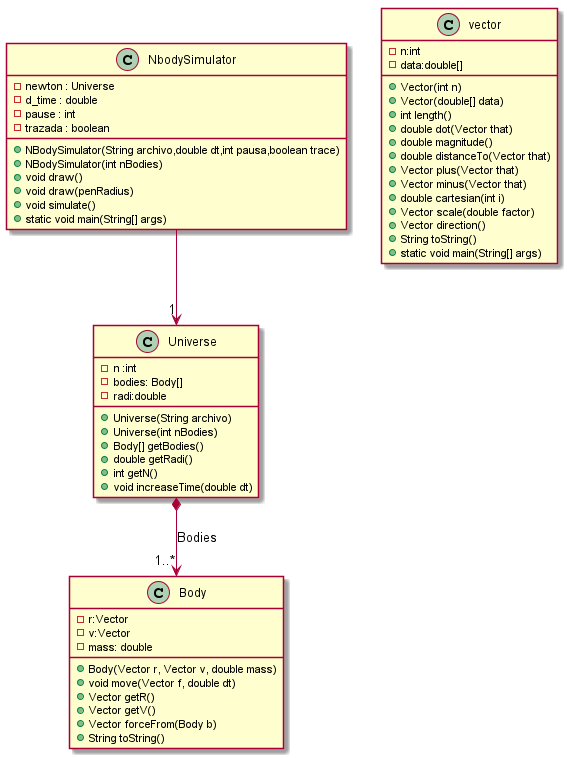

The diagram above was rendered by PlantUML. Its source (embedded in the PNG):
@startuml

CLASS Universe{
- n :int
- bodies: Body[]
- radi:double
+ Universe(String archivo)
+ Universe(int nBodies)
+ Body[] getBodies()
+ double getRadi()
+ int getN()
+ void increaseTime(double dt)
}

class Body{
    - r:Vector
    -  v:Vector
    -  mass: double
    + Body(Vector r, Vector v, double mass)
    + void move(Vector f, double dt)
    + Vector getR()
    + Vector getV()
    + Vector forceFrom(Body b)
    +String toString()
}
Class NbodySimulator{
+ NBodySimulator(String archivo,double dt,int pausa,boolean trace)
+ NBodySimulator(int nBodies)
+void draw()
+void draw(penRadius)
+void simulate()
+static void main(String[] args)
  - newton : Universe
  -d_time : double
  -pause : int
  -trazada : boolean
}
class vector {
 -n:int
 -data:double[]
 +Vector(int n)
 +Vector(double[] data)
 +int length()
 +double dot(Vector that)
 +double magnitude()
 +double distanceTo(Vector that)
 +Vector plus(Vector that)
 +Vector minus(Vector that)
 +double cartesian(int i)
 +Vector scale(double factor)
 +Vector direction()
 +String toString()
 +static void main(String[] args)


}

Universe *-->"1..*" Body: Bodies
NbodySimulator--> "1"Universe






@enduml